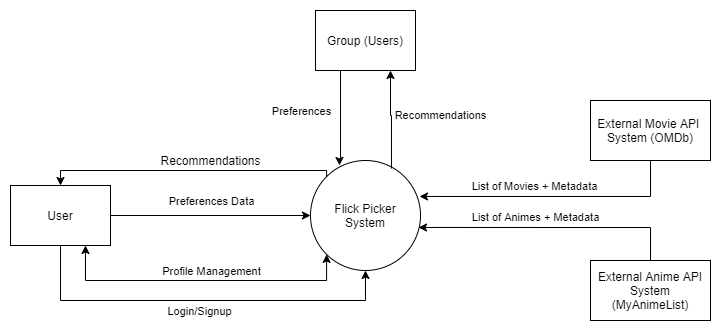

The diagram above was exported from draw.io. Its source (the exported page's mxGraphModel, read from the mxfile embedded in the PNG):
<mxGraphModel dx="1422" dy="814" grid="1" gridSize="10" guides="1" tooltips="1" connect="1" arrows="1" fold="1" page="1" pageScale="1" pageWidth="850" pageHeight="1100" math="0" shadow="0">
  <root>
    <mxCell id="0" />
    <mxCell id="1" parent="0" />
    <mxCell id="RPRhXW-hxCimagqs9_Z--1" value="Flick Picker&lt;br&gt;System" style="ellipse;whiteSpace=wrap;html=1;aspect=fixed;" parent="1" vertex="1">
      <mxGeometry x="360" y="290" width="110" height="110" as="geometry" />
    </mxCell>
    <mxCell id="qzRP_5LMU2oDlIzvBiU4-1" style="edgeStyle=orthogonalEdgeStyle;rounded=0;orthogonalLoop=1;jettySize=auto;html=1;entryX=0.5;entryY=1;entryDx=0;entryDy=0;exitX=0.5;exitY=1;exitDx=0;exitDy=0;" edge="1" parent="1" source="RPRhXW-hxCimagqs9_Z--3" target="RPRhXW-hxCimagqs9_Z--1">
      <mxGeometry relative="1" as="geometry">
        <Array as="points">
          <mxPoint x="110" y="430" />
          <mxPoint x="415" y="430" />
        </Array>
      </mxGeometry>
    </mxCell>
    <mxCell id="qzRP_5LMU2oDlIzvBiU4-2" value="Login/Signup" style="edgeLabel;html=1;align=center;verticalAlign=middle;resizable=0;points=[];" vertex="1" connectable="0" parent="qzRP_5LMU2oDlIzvBiU4-1">
      <mxGeometry x="-0.1137" y="-2" relative="1" as="geometry">
        <mxPoint x="20" y="8" as="offset" />
      </mxGeometry>
    </mxCell>
    <mxCell id="qzRP_5LMU2oDlIzvBiU4-3" style="edgeStyle=orthogonalEdgeStyle;rounded=0;orthogonalLoop=1;jettySize=auto;html=1;exitX=0.75;exitY=1;exitDx=0;exitDy=0;entryX=0;entryY=1;entryDx=0;entryDy=0;startArrow=classic;startFill=1;" edge="1" parent="1" source="RPRhXW-hxCimagqs9_Z--3" target="RPRhXW-hxCimagqs9_Z--1">
      <mxGeometry relative="1" as="geometry">
        <Array as="points">
          <mxPoint x="135" y="410" />
          <mxPoint x="376" y="410" />
        </Array>
      </mxGeometry>
    </mxCell>
    <mxCell id="qzRP_5LMU2oDlIzvBiU4-4" value="Profile Management" style="edgeLabel;html=1;align=center;verticalAlign=middle;resizable=0;points=[];" vertex="1" connectable="0" parent="qzRP_5LMU2oDlIzvBiU4-3">
      <mxGeometry x="0.2971" y="1" relative="1" as="geometry">
        <mxPoint x="-36" y="-9" as="offset" />
      </mxGeometry>
    </mxCell>
    <mxCell id="qzRP_5LMU2oDlIzvBiU4-5" style="edgeStyle=orthogonalEdgeStyle;rounded=0;orthogonalLoop=1;jettySize=auto;html=1;entryX=0;entryY=0.5;entryDx=0;entryDy=0;" edge="1" parent="1" source="RPRhXW-hxCimagqs9_Z--3" target="RPRhXW-hxCimagqs9_Z--1">
      <mxGeometry relative="1" as="geometry" />
    </mxCell>
    <mxCell id="qzRP_5LMU2oDlIzvBiU4-6" value="Preferences Data" style="edgeLabel;html=1;align=center;verticalAlign=middle;resizable=0;points=[];" vertex="1" connectable="0" parent="qzRP_5LMU2oDlIzvBiU4-5">
      <mxGeometry x="0.18" y="4" relative="1" as="geometry">
        <mxPoint x="-18" y="-11" as="offset" />
      </mxGeometry>
    </mxCell>
    <mxCell id="qzRP_5LMU2oDlIzvBiU4-7" style="edgeStyle=orthogonalEdgeStyle;rounded=0;orthogonalLoop=1;jettySize=auto;html=1;entryX=0;entryY=0;entryDx=0;entryDy=0;startArrow=classic;startFill=1;endArrow=none;endFill=0;" edge="1" parent="1" source="RPRhXW-hxCimagqs9_Z--3" target="RPRhXW-hxCimagqs9_Z--1">
      <mxGeometry relative="1" as="geometry">
        <Array as="points">
          <mxPoint x="110" y="300" />
          <mxPoint x="376" y="300" />
        </Array>
      </mxGeometry>
    </mxCell>
    <mxCell id="RPRhXW-hxCimagqs9_Z--3" value="User" style="rounded=0;whiteSpace=wrap;html=1;" parent="1" vertex="1">
      <mxGeometry x="60" y="315" width="100" height="60" as="geometry" />
    </mxCell>
    <mxCell id="RPRhXW-hxCimagqs9_Z--16" style="edgeStyle=orthogonalEdgeStyle;rounded=0;orthogonalLoop=1;jettySize=auto;html=1;exitX=0.5;exitY=1;exitDx=0;exitDy=0;entryX=0.991;entryY=0.327;entryDx=0;entryDy=0;entryPerimeter=0;" parent="1" source="RPRhXW-hxCimagqs9_Z--5" target="RPRhXW-hxCimagqs9_Z--1" edge="1">
      <mxGeometry relative="1" as="geometry">
        <Array as="points">
          <mxPoint x="700" y="326" />
        </Array>
      </mxGeometry>
    </mxCell>
    <mxCell id="RPRhXW-hxCimagqs9_Z--18" value="List of Movies + Metadata" style="edgeLabel;html=1;align=center;verticalAlign=middle;resizable=0;points=[];" parent="RPRhXW-hxCimagqs9_Z--16" vertex="1" connectable="0">
      <mxGeometry x="-0.3603" y="5" relative="1" as="geometry">
        <mxPoint x="-67" y="-15.989999999999998" as="offset" />
      </mxGeometry>
    </mxCell>
    <mxCell id="RPRhXW-hxCimagqs9_Z--5" value="External Movie API &lt;br&gt;System (OMDb)" style="rounded=0;whiteSpace=wrap;html=1;" parent="1" vertex="1">
      <mxGeometry x="640" y="230" width="120" height="60" as="geometry" />
    </mxCell>
    <mxCell id="RPRhXW-hxCimagqs9_Z--22" style="edgeStyle=orthogonalEdgeStyle;rounded=0;orthogonalLoop=1;jettySize=auto;html=1;entryX=0.982;entryY=0.609;entryDx=0;entryDy=0;entryPerimeter=0;" parent="1" source="RPRhXW-hxCimagqs9_Z--6" target="RPRhXW-hxCimagqs9_Z--1" edge="1">
      <mxGeometry relative="1" as="geometry">
        <Array as="points">
          <mxPoint x="700" y="357" />
        </Array>
      </mxGeometry>
    </mxCell>
    <mxCell id="RPRhXW-hxCimagqs9_Z--6" value="External Anime API System (MyAnimeList)" style="rounded=0;whiteSpace=wrap;html=1;" parent="1" vertex="1">
      <mxGeometry x="640" y="390" width="120" height="60" as="geometry" />
    </mxCell>
    <mxCell id="RPRhXW-hxCimagqs9_Z--23" value="List of Animes + Metadata" style="edgeLabel;html=1;align=center;verticalAlign=middle;resizable=0;points=[];" parent="1" vertex="1" connectable="0">
      <mxGeometry x="589.9993510345034" y="345.00363604602694" as="geometry">
        <mxPoint x="-5" y="1" as="offset" />
      </mxGeometry>
    </mxCell>
    <mxCell id="qzRP_5LMU2oDlIzvBiU4-8" value="Recommendations" style="text;html=1;align=center;verticalAlign=middle;resizable=0;points=[];autosize=1;" vertex="1" parent="1">
      <mxGeometry x="200" y="280" width="120" height="20" as="geometry" />
    </mxCell>
    <mxCell id="qzRP_5LMU2oDlIzvBiU4-12" value="Recommendations" style="edgeStyle=orthogonalEdgeStyle;rounded=0;orthogonalLoop=1;jettySize=auto;html=1;entryX=0.736;entryY=0.073;entryDx=0;entryDy=0;startArrow=classic;startFill=1;endArrow=none;endFill=0;exitX=0.75;exitY=1;exitDx=0;exitDy=0;entryPerimeter=0;" edge="1" parent="1" source="qzRP_5LMU2oDlIzvBiU4-11" target="RPRhXW-hxCimagqs9_Z--1">
      <mxGeometry x="-0.071" y="49" relative="1" as="geometry">
        <mxPoint as="offset" />
      </mxGeometry>
    </mxCell>
    <mxCell id="qzRP_5LMU2oDlIzvBiU4-13" style="edgeStyle=orthogonalEdgeStyle;rounded=0;orthogonalLoop=1;jettySize=auto;html=1;entryX=0.264;entryY=0.045;entryDx=0;entryDy=0;startArrow=none;startFill=0;endArrow=classic;endFill=1;entryPerimeter=0;" edge="1" parent="1" source="qzRP_5LMU2oDlIzvBiU4-11" target="RPRhXW-hxCimagqs9_Z--1">
      <mxGeometry relative="1" as="geometry">
        <Array as="points">
          <mxPoint x="390" y="290" />
          <mxPoint x="389" y="290" />
        </Array>
      </mxGeometry>
    </mxCell>
    <mxCell id="qzRP_5LMU2oDlIzvBiU4-14" value="Preferences" style="edgeLabel;html=1;align=center;verticalAlign=middle;resizable=0;points=[];" vertex="1" connectable="0" parent="qzRP_5LMU2oDlIzvBiU4-13">
      <mxGeometry x="0.0609" y="4" relative="1" as="geometry">
        <mxPoint x="-44" y="-11" as="offset" />
      </mxGeometry>
    </mxCell>
    <mxCell id="qzRP_5LMU2oDlIzvBiU4-11" value="Group (Users)" style="rounded=0;whiteSpace=wrap;html=1;" vertex="1" parent="1">
      <mxGeometry x="365" y="140" width="100" height="60" as="geometry" />
    </mxCell>
  </root>
</mxGraphModel>